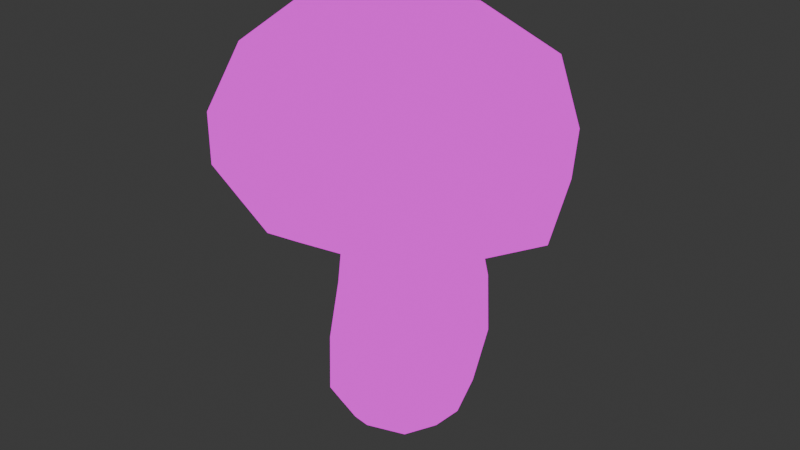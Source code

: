 # Source: Champignon_large.blend  (saved by Blender 4.1.24; exported with 4.5.12 LTS)
import bpy
from mathutils import Matrix  # noqa: F401  (used for matrix-valued properties, if any)

bpy.ops.wm.read_factory_settings(use_empty=True)
scene = bpy.context.scene
scene.name = 'Scene'

# ---- images (referenced by path relative to the original .blend; pixels are not part of the script)
import os
ASSET_DIR = os.environ.get("B2B_ASSET_DIR", "")  # directory of the original .blend (textures are referenced by path, not embedded)
HERE = os.path.dirname(os.path.abspath(__file__))  # packed textures are extracted next to this script under _unpacked/

def load_image(name, relpath, width, height, colorspace="sRGB"):
    """Load a texture the original file referenced (path relative to the .blend, or extracted next to this script)."""
    p = next((c for c in (os.path.join(HERE, relpath), os.path.join(ASSET_DIR, relpath)) if relpath and os.path.exists(c)), "")
    if p:
        img = bpy.data.images.load(p, check_existing=True)
        img.name = name
    else:  # same state as the original file: an image datablock whose file is absent (Cycles renders it pink)
        img = bpy.data.images.new(name, width, height)
        img.source = "FILE"
        img.filepath = "//" + (relpath or name)
    img.colorspace_settings.name = colorspace
    return img
img_mushroom_textures_png = load_image('Mushroom Textures.PNG', 'Mushroom Textures.PNG', 1024, 1024, 'sRGB')

# ---- materials (node trees are filled in below, after node groups)
mat_material = bpy.data.materials.new('Material')
mat_material.alpha_threshold = 0.0
mat_material.use_transparent_shadow = False
mat_material.roughness = 0.5
mat_material.line_color = (0.0, 0.0, 0.0, 1.0)

# ---- material node trees
mat_material.use_nodes = True; mat_material.node_tree.nodes.clear()
_N = mat_material.node_tree.nodes; _L = mat_material.node_tree.links
n0 = _N.new('ShaderNodeOutputMaterial'); n0.name = 'Material Output'; n0.location = (373, 283)
n1 = _N.new('ShaderNodeTexImage'); n1.name = 'Image Texture'; n1.location = (-265, 291)
n1.image = img_mushroom_textures_png
_L.new(n1.outputs[0], n0.inputs[0])
n0.is_active_output = True

# ---- world
world_world = bpy.data.worlds.new('World'); scene.world = world_world
world_world.use_nodes = True; world_world.node_tree.nodes.clear()
_N = world_world.node_tree.nodes; _L = world_world.node_tree.links
n0 = _N.new('ShaderNodeOutputWorld'); n0.name = 'World Output'; n0.location = (300, 300)
n1 = _N.new('ShaderNodeBackground'); n1.name = 'Background'; n1.location = (10, 300)
n1.inputs[0].default_value = (0.05088, 0.05088, 0.05088, 1.0)
_L.new(n1.outputs[0], n0.inputs[0])
n0.is_active_output = True
world_world.color = (0.05088, 0.05088, 0.05088)
world_world.use_sun_shadow = False
world_world.sun_shadow_jitter_overblur = 0.0

# ---- meshes
me_cube_002 = bpy.data.meshes.new('Cube.002')
me_cube_002.from_pydata([(0.01594, -1.605, 2.574), (-1.16, -1.187, 4.416), (-0.01817, -1.993, 2.825), (-1.16, 1.187, 4.416), (2.074, 3.552e-08, 2.58), (1.36, -1.187, 4.198), (-0.01817, 1.993, 2.825), (1.36, 1.187, 4.198), (-2.0, -2.377e-08, 3.053), (-1.462, -1.447, 3.616), (-1.403, -2.219e-08, 4.61), (-1.462, 1.447, 3.616), (1.454, -1.447, 2.644), (0.0763, 1.447, 4.504), (1.509, 1.447, 3.288), (1.454, 1.447, 2.644), (1.696, 6.35e-09, 4.398), (1.509, -1.447, 3.288), (-1.46, 1.447, 2.988), (0.0763, -1.447, 4.504), (-2.004, -2.442e-08, 3.672), (-0.007482, 1.993, 3.473), (2.149, 2.89e-08, 3.244), (-0.007481, -1.993, 3.473), (-1.46, -1.447, 2.988), (0.1209, -2.303e-09, 4.897), (1.697, 2.943e-08, 2.376), (0.01594, 1.605, 2.574), (-1.579, -1.881e-08, 2.76), (1.204, -1.165, 2.429), (1.204, 1.165, 2.429), (-1.144, 1.165, 2.708), (-1.144, -1.165, 2.708), (0.03745, -1.064, 2.719), (1.175, 1.758e-08, 2.594), (0.03745, 1.064, 2.719), (-1.024, -1.286e-08, 2.837), (0.7517, -0.6833, 2.697), (0.7517, 0.6833, 2.697), (-0.7347, 0.7725, 2.805), (-0.7347, -0.7725, 2.805), (0.9064, 0.6257, 1.525), (0.5621, 0.5, -0.3196), (0.9064, -0.6257, 1.525), (0.5621, -0.5, -0.3196), (-0.3449, 0.6257, 1.525), (-0.4379, 0.5, -0.3196), (-0.3449, -0.6257, 1.525), (-0.4379, -0.5, -0.3196), (0.583, 0.4206, 3.079), (0.583, -0.4206, 3.079), (-0.312, 0.4206, 3.057), (-0.312, -0.4206, 3.057), (-0.5641, 1.583e-08, -0.4292), (0.05462, 0.6096, -0.3633), (0.7376, 0.633, -0.05036), (-0.5284, -0.633, -0.05036), (0.7376, -0.633, -0.05036), (-0.5284, 0.633, -0.05036), (0.2808, -0.8603, 1.525), (1.141, -3.725e-09, 1.525), (0.05462, -0.6096, -0.3633), (-0.5795, -2.794e-09, 1.525), (0.2808, 0.8603, 1.525), (0.6551, -1.863e-09, -0.4292), (0.12, -0.5784, 3.066), (0.7587, -8.452e-09, 3.085), (-0.4697, -5.71e-10, 3.054), (0.12, 0.5784, 3.066), (-0.3171, -0.5385, 2.323), (-0.3171, 0.5385, 2.323), (0.7702, 0.5385, 2.323), (0.7702, -0.5385, 2.323), (-0.519, 0.0, 2.323), (0.1029, -0.871, -0.06116), (-0.7681, 5.588e-09, -0.06116), (0.009136, -5.588e-09, -0.5745), (0.9739, 9.313e-09, -0.06116), (0.1029, 0.871, -0.06116), (0.9867, 0.0, 2.323), (0.2215, 0.7405, 2.323), (0.2215, -0.7405, 2.323), (0.9041, 0.6806, 0.7377), (-0.4572, -0.6806, 0.7377), (0.9041, -0.6806, 0.7377), (-0.4572, 0.6806, 0.7377), (0.2227, -0.9362, 0.7319), (-0.7135, 2.118e-09, 0.7319), (1.159, 3.629e-09, 0.7319), (0.2227, 0.9362, 0.7319)], [], [(4, 12, 29, 26), (9, 1, 10, 20), (20, 10, 3, 11), (11, 21, 6, 18), (21, 14, 15, 6), (11, 3, 13, 21), (21, 13, 7, 14), (9, 20, 8, 24), (20, 11, 18, 8), (14, 7, 16, 22), (22, 16, 5, 17), (22, 17, 12, 4), (17, 23, 2, 12), (17, 5, 19, 23), (23, 19, 1, 9), (24, 8, 28, 32), (6, 15, 30, 27), (23, 9, 24, 2), (14, 22, 4, 15), (15, 4, 26, 30), (7, 13, 25, 16), (13, 3, 10, 25), (25, 10, 1, 19), (16, 25, 19, 5), (2, 24, 32, 0), (12, 2, 0, 29), (18, 6, 27, 31), (8, 18, 31, 28), (30, 26, 34, 38), (27, 30, 38, 35), (0, 32, 40, 33), (26, 29, 37, 34), (29, 0, 33, 37), (31, 27, 35, 39), (28, 31, 39, 36), (32, 28, 36, 40), (45, 62, 73, 70), (62, 47, 69, 73), (73, 69, 52, 67), (70, 73, 67, 51), (44, 57, 74, 61), (84, 43, 59, 86), (86, 59, 47, 83), (61, 74, 56, 48), (48, 56, 75, 53), (83, 47, 62, 87), (87, 62, 45, 85), (53, 75, 58, 46), (46, 54, 76, 53), (54, 42, 64, 76), (76, 64, 44, 61), (53, 76, 61, 48), (42, 55, 77, 64), (82, 41, 60, 88), (88, 60, 43, 84), (64, 77, 57, 44), (46, 58, 78, 54), (85, 45, 63, 89), (89, 63, 41, 82), (54, 78, 55, 42), (43, 60, 79, 72), (60, 41, 71, 79), (79, 71, 49, 66), (72, 79, 66, 50), (41, 63, 80, 71), (63, 45, 70, 80), (80, 70, 51, 68), (71, 80, 68, 49), (47, 59, 81, 69), (59, 43, 72, 81), (81, 72, 50, 65), (69, 81, 65, 52), (33, 65, 50, 37), (40, 52, 65, 33), (36, 67, 52, 40), (39, 51, 67, 36), (35, 68, 51, 39), (38, 49, 68, 35), (34, 66, 49, 38), (37, 50, 66, 34), (78, 89, 82, 55), (58, 85, 89, 78), (77, 88, 84, 57), (55, 82, 88, 77), (75, 87, 85, 58), (56, 83, 87, 75), (74, 86, 83, 56), (57, 84, 86, 74)])
_uv = me_cube_002.uv_layers.new(name='UVMap')
_uv.uv.foreach_set('vector', [0.08028, 0.8035, 0.08418, 0.8035, 0.08638, 0.7949, 0.08328, 0.7949, 0.1038, 0.9105, 0.1017, 0.8491, 0.1034, 0.8491, 0.1074, 0.9105, 0.1074, 0.9105, 0.1034, 0.8491, 0.1017, 0.8491, 0.1038, 0.9105, 0.1038, 0.9105, 0.09392, 0.9105, 0.09399, 0.9522, 0.1038, 0.9522, 0.09392, 0.9105, 0.08364, 0.9105, 0.08402, 0.9522, 0.09399, 0.9522, 0.1038, 0.9105, 0.1017, 0.8491, 0.09335, 0.8491, 0.09392, 0.9105, 0.09392, 0.9105, 0.09335, 0.8491, 0.08465, 0.8491, 0.08364, 0.9105, 0.1038, 0.9105, 0.1074, 0.9105, 0.1074, 0.9522, 0.1038, 0.9522, 0.1074, 0.9105, 0.1038, 0.9105, 0.1038, 0.9522, 0.1074, 0.9522, 0.08364, 0.9105, 0.08465, 0.8491, 0.08237, 0.8491, 0.0793, 0.9105, 0.0793, 0.9105, 0.08237, 0.8491, 0.08465, 0.8491, 0.08364, 0.9105, 0.0793, 0.9105, 0.08364, 0.9105, 0.08402, 0.9522, 0.07981, 0.9522, 0.08364, 0.9105, 0.09392, 0.9105, 0.09399, 0.9522, 0.08402, 0.9522, 0.08364, 0.9105, 0.08465, 0.8491, 0.09335, 0.8491, 0.09392, 0.9105, 0.09392, 0.9105, 0.09335, 0.8491, 0.1017, 0.8491, 0.1038, 0.9105, 0.1025, 0.8035, 0.1059, 0.8035, 0.1039, 0.7949, 0.1011, 0.7949, 0.09343, 0.8035, 0.08418, 0.8035, 0.08638, 0.7949, 0.09385, 0.7949, 0.09392, 0.9105, 0.1038, 0.9105, 0.1038, 0.9522, 0.09399, 0.9522, 0.08364, 0.9105, 0.0793, 0.9105, 0.07981, 0.9522, 0.08402, 0.9522, 0.08418, 0.8035, 0.08028, 0.8035, 0.08328, 0.7949, 0.08638, 0.7949, 0.08465, 0.8491, 0.09335, 0.8491, 0.09305, 0.817, 0.08237, 0.8491, 0.09335, 0.8491, 0.1017, 0.8491, 0.1034, 0.8491, 0.09305, 0.817, 0.09305, 0.817, 0.1034, 0.8491, 0.1017, 0.8491, 0.09335, 0.8491, 0.08237, 0.8491, 0.09305, 0.817, 0.09335, 0.8491, 0.08465, 0.8491, 0.09343, 0.8035, 0.1025, 0.8035, 0.1011, 0.7949, 0.09385, 0.7949, 0.08418, 0.8035, 0.09343, 0.8035, 0.09385, 0.7949, 0.08638, 0.7949, 0.1025, 0.8035, 0.09343, 0.8035, 0.09385, 0.7949, 0.1011, 0.7949, 0.1059, 0.8035, 0.1025, 0.8035, 0.1011, 0.7949, 0.1039, 0.7949, 0.08638, 0.7949, 0.08328, 0.7949, 0.08688, 0.7849, 0.08954, 0.7849, 0.09385, 0.7949, 0.08638, 0.7949, 0.08954, 0.7849, 0.09403, 0.7849, 0.09385, 0.7949, 0.1011, 0.7949, 0.09888, 0.7849, 0.09403, 0.7849, 0.08328, 0.7949, 0.08638, 0.7949, 0.08954, 0.7849, 0.08688, 0.7849, 0.08638, 0.7949, 0.09385, 0.7949, 0.09403, 0.7849, 0.08954, 0.7849, 0.1011, 0.7949, 0.09385, 0.7949, 0.09403, 0.7849, 0.09888, 0.7849, 0.1039, 0.7949, 0.1011, 0.7949, 0.09888, 0.7849, 0.1007, 0.7849, 0.1011, 0.7949, 0.1039, 0.7949, 0.1007, 0.7849, 0.09888, 0.7849, 0.08238, 0.8855, 0.07924, 0.8855, 0.08005, 0.9127, 0.08275, 0.9127, 0.07924, 0.8855, 0.08238, 0.8855, 0.08275, 0.9127, 0.08005, 0.9127, 0.08005, 0.9127, 0.08275, 0.9127, 0.08282, 0.9377, 0.08071, 0.9376, 0.08275, 0.9127, 0.08005, 0.9127, 0.08071, 0.9376, 0.08282, 0.9377, 0.09452, 0.6706, 0.09687, 0.6798, 0.08837, 0.6794, 0.08773, 0.6691, 0.09909, 0.7268, 0.09912, 0.8855, 0.09075, 0.8855, 0.08998, 0.7266, 0.08998, 0.7266, 0.09075, 0.8855, 0.08238, 0.8855, 0.08088, 0.7268, 0.08773, 0.6691, 0.08837, 0.6794, 0.07993, 0.6798, 0.08114, 0.6706, 0.08114, 0.6706, 0.07993, 0.6798, 0.07672, 0.6794, 0.07945, 0.6669, 0.08088, 0.7268, 0.08238, 0.8855, 0.07924, 0.8855, 0.07745, 0.7266, 0.07745, 0.7266, 0.07924, 0.8855, 0.08238, 0.8855, 0.08088, 0.7268, 0.07945, 0.6669, 0.07672, 0.6794, 0.07993, 0.6798, 0.08114, 0.6706, 0.08114, 0.6706, 0.08773, 0.6691, 0.08712, 0.6619, 0.07945, 0.6669, 0.08773, 0.6691, 0.09452, 0.6706, 0.09576, 0.6669, 0.08712, 0.6619, 0.08712, 0.6619, 0.09576, 0.6669, 0.09452, 0.6706, 0.08773, 0.6691, 0.07945, 0.6669, 0.08712, 0.6619, 0.08773, 0.6691, 0.08114, 0.6706, 0.09452, 0.6706, 0.09687, 0.6798, 0.1, 0.6794, 0.09576, 0.6669, 0.09909, 0.7268, 0.09912, 0.8855, 0.1023, 0.8855, 0.1025, 0.7266, 0.1025, 0.7266, 0.1023, 0.8855, 0.09912, 0.8855, 0.09909, 0.7268, 0.09576, 0.6669, 0.1, 0.6794, 0.09687, 0.6798, 0.09452, 0.6706, 0.08114, 0.6706, 0.07993, 0.6798, 0.08837, 0.6794, 0.08773, 0.6691, 0.08088, 0.7268, 0.08238, 0.8855, 0.09075, 0.8855, 0.08998, 0.7266, 0.08998, 0.7266, 0.09075, 0.8855, 0.09912, 0.8855, 0.09909, 0.7268, 0.08773, 0.6691, 0.08837, 0.6794, 0.09687, 0.6798, 0.09452, 0.6706, 0.09912, 0.8855, 0.1023, 0.8855, 0.1002, 0.9127, 0.0973, 0.9127, 0.1023, 0.8855, 0.09912, 0.8855, 0.0973, 0.9127, 0.1002, 0.9127, 0.1002, 0.9127, 0.0973, 0.9127, 0.0948, 0.9385, 0.09715, 0.9387, 0.0973, 0.9127, 0.1002, 0.9127, 0.09715, 0.9387, 0.0948, 0.9385, 0.09912, 0.8855, 0.09075, 0.8855, 0.08996, 0.9127, 0.0973, 0.9127, 0.09075, 0.8855, 0.08238, 0.8855, 0.08275, 0.9127, 0.08996, 0.9127, 0.08996, 0.9127, 0.08275, 0.9127, 0.08282, 0.9377, 0.0886, 0.938, 0.0973, 0.9127, 0.08996, 0.9127, 0.0886, 0.938, 0.0948, 0.9385, 0.08238, 0.8855, 0.09075, 0.8855, 0.08996, 0.9127, 0.08275, 0.9127, 0.09075, 0.8855, 0.09912, 0.8855, 0.0973, 0.9127, 0.08996, 0.9127, 0.08996, 0.9127, 0.0973, 0.9127, 0.0948, 0.9385, 0.0886, 0.938, 0.08275, 0.9127, 0.08996, 0.9127, 0.0886, 0.938, 0.08282, 0.9377, 0.09403, 0.7849, 0.09351, 0.7774, 0.0906, 0.7772, 0.08954, 0.7849, 0.09888, 0.7849, 0.09622, 0.7776, 0.09351, 0.7774, 0.09403, 0.7849, 0.1007, 0.7849, 0.09721, 0.7777, 0.09622, 0.7776, 0.09888, 0.7849, 0.09888, 0.7849, 0.09622, 0.7776, 0.09721, 0.7777, 0.1007, 0.7849, 0.09403, 0.7849, 0.09351, 0.7774, 0.09622, 0.7776, 0.09888, 0.7849, 0.08954, 0.7849, 0.0906, 0.7772, 0.09351, 0.7774, 0.09403, 0.7849, 0.08688, 0.7849, 0.08949, 0.777, 0.0906, 0.7772, 0.08954, 0.7849, 0.08954, 0.7849, 0.0906, 0.7772, 0.08949, 0.777, 0.08688, 0.7849, 0.08837, 0.6794, 0.08998, 0.7266, 0.09909, 0.7268, 0.09687, 0.6798, 0.07993, 0.6798, 0.08088, 0.7268, 0.08998, 0.7266, 0.08837, 0.6794, 0.1, 0.6794, 0.1025, 0.7266, 0.09909, 0.7268, 0.09687, 0.6798, 0.09687, 0.6798, 0.09909, 0.7268, 0.1025, 0.7266, 0.1, 0.6794, 0.07672, 0.6794, 0.07745, 0.7266, 0.08088, 0.7268, 0.07993, 0.6798, 0.07993, 0.6798, 0.08088, 0.7268, 0.07745, 0.7266, 0.07672, 0.6794, 0.08837, 0.6794, 0.08998, 0.7266, 0.08088, 0.7268, 0.07993, 0.6798, 0.09687, 0.6798, 0.09909, 0.7268, 0.08998, 0.7266, 0.08837, 0.6794])
me_cube_002.materials.append(mat_material)
me_cube_002.update()

# ---- objects
ob_champignon_large = bpy.data.objects.new('Champignon_large', me_cube_002)

# ---- transforms, parenting, visibility, modifiers, constraints
ob_champignon_large.location = (0.0, 0.0, 0.0)

# ---- collection membership
scene.collection.objects.link(ob_champignon_large)

# ---- scene / render settings (as saved in the file)
scene.frame_start = 1; scene.frame_end = 250; scene.frame_set(1)
scene.render.engine = 'BLENDER_EEVEE_NEXT'
scene.cycles.sampling_pattern = 'TABULATED_SOBOL'
scene.eevee.ray_tracing_options.trace_max_roughness = 0.0
bpy.context.view_layer.update()

# ---- added for rendering (the .blend has no active camera and no usable light): camera, sun
cam_auto = bpy.data.cameras.new('AutoCamera')
cam_auto.lens = 50.0
cam_auto.sensor_width = 36.0
cam_auto.clip_end = 1000.0
ob_auto_camera = bpy.data.objects.new('AutoCamera', cam_auto)
scene.collection.objects.link(ob_auto_camera)
ob_auto_camera.location = (7.42079, -8.8176, 8.03978)
ob_auto_camera.rotation_euler = (1.09748, -7.21219e-08, 0.694738)
scene.camera = ob_auto_camera
light_auto_sun = bpy.data.lights.new('AutoSun', 'SUN')
light_auto_sun.energy = 3.0
light_auto_sun.angle = 0.0523599
ob_auto_sun = bpy.data.objects.new('AutoSun', light_auto_sun)
scene.collection.objects.link(ob_auto_sun)
ob_auto_sun.rotation_euler = (0.872665, 0.174533, 0.523599)
bpy.context.view_layer.update()
